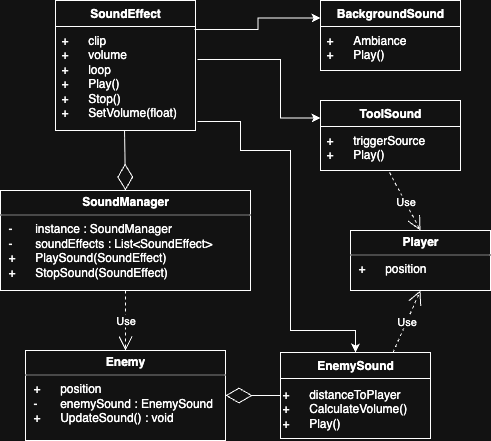

The diagram above was exported from draw.io. Its source (the exported page's mxGraphModel, read from the mxfile embedded in the PNG):
<mxGraphModel dx="495" dy="1667" grid="1" gridSize="10" guides="1" tooltips="1" connect="1" arrows="1" fold="1" page="1" pageScale="1" pageWidth="827" pageHeight="1169" math="0" shadow="0">
  <root>
    <mxCell id="WIyWlLk6GJQsqaUBKTNV-0" />
    <mxCell id="WIyWlLk6GJQsqaUBKTNV-1" parent="WIyWlLk6GJQsqaUBKTNV-0" />
    <mxCell id="WLXd36syD9CSgmP-IvEZ-9" value="&lt;p style=&quot;margin: 4px 0px 0px; text-align: center;&quot;&gt;&lt;b style=&quot;&quot;&gt;SoundManager&lt;/b&gt;&lt;/p&gt;&lt;hr size=&quot;1&quot; style=&quot;border-style:solid;&quot;&gt;&lt;p style=&quot;margin:0px;margin-left:8px;&quot;&gt;-&lt;span style=&quot;white-space: pre;&quot;&gt;&#09;&lt;/span&gt;instance : SoundManager&lt;/p&gt;&lt;p style=&quot;margin:0px;margin-left:8px;&quot;&gt;-&lt;span style=&quot;white-space: pre;&quot;&gt;&#09;&lt;/span&gt;soundEffects : List&amp;lt;SoundEffect&amp;gt;&lt;/p&gt;&lt;p style=&quot;margin:0px;margin-left:8px;&quot;&gt;&lt;span style=&quot;background-color: transparent; color: light-dark(rgb(0, 0, 0), rgb(255, 255, 255));&quot;&gt;+&lt;/span&gt;&lt;span style=&quot;background-color: transparent; color: light-dark(rgb(0, 0, 0), rgb(255, 255, 255)); white-space: pre;&quot;&gt;&#09;&lt;/span&gt;&lt;span style=&quot;background-color: transparent; color: light-dark(rgb(0, 0, 0), rgb(255, 255, 255));&quot;&gt;PlaySound(SoundEffect)&lt;/span&gt;&lt;/p&gt;&lt;p style=&quot;margin: 0px 0px 0px 8px;&quot;&gt;+&lt;span style=&quot;white-space: pre;&quot;&gt;&#09;&lt;/span&gt;StopSound(SoundEffect)&lt;/p&gt;" style="verticalAlign=top;align=left;overflow=fill;html=1;whiteSpace=wrap;" parent="WIyWlLk6GJQsqaUBKTNV-1" vertex="1">
      <mxGeometry x="40" y="-950" width="250" height="100" as="geometry" />
    </mxCell>
    <mxCell id="WLXd36syD9CSgmP-IvEZ-10" value="&lt;p style=&quot;margin: 4px 0px 0px; text-align: center;&quot;&gt;&lt;b style=&quot;&quot;&gt;Enemy&lt;/b&gt;&lt;/p&gt;&lt;hr size=&quot;1&quot; style=&quot;border-style:solid;&quot;&gt;&lt;p style=&quot;margin:0px;margin-left:8px;&quot;&gt;+&lt;span style=&quot;white-space: pre;&quot;&gt;&#09;&lt;/span&gt;position&lt;/p&gt;&lt;p style=&quot;margin:0px;margin-left:8px;&quot;&gt;-&lt;span style=&quot;white-space: pre;&quot;&gt;&#09;&lt;/span&gt;enemySound : EnemySound&lt;/p&gt;&lt;p style=&quot;margin:0px;margin-left:8px;&quot;&gt;&lt;span style=&quot;background-color: transparent; color: light-dark(rgb(0, 0, 0), rgb(255, 255, 255));&quot;&gt;+&lt;/span&gt;&lt;span style=&quot;background-color: transparent; color: light-dark(rgb(0, 0, 0), rgb(255, 255, 255)); white-space: pre;&quot;&gt;&#09;&lt;/span&gt;&lt;span style=&quot;background-color: transparent; color: light-dark(rgb(0, 0, 0), rgb(255, 255, 255));&quot;&gt;UpdateSound() : void&lt;/span&gt;&lt;/p&gt;" style="verticalAlign=top;align=left;overflow=fill;html=1;whiteSpace=wrap;" parent="WIyWlLk6GJQsqaUBKTNV-1" vertex="1">
      <mxGeometry x="65" y="-790" width="200" height="90" as="geometry" />
    </mxCell>
    <mxCell id="WLXd36syD9CSgmP-IvEZ-11" value="&lt;p style=&quot;margin: 4px 0px 0px; text-align: center;&quot;&gt;&lt;b&gt;Player&lt;/b&gt;&lt;/p&gt;&lt;hr size=&quot;1&quot; style=&quot;border-style:solid;&quot;&gt;&lt;p style=&quot;margin:0px;margin-left:8px;&quot;&gt;+&lt;span style=&quot;white-space: pre;&quot;&gt;&#09;&lt;/span&gt;position&lt;/p&gt;" style="verticalAlign=top;align=left;overflow=fill;html=1;whiteSpace=wrap;" parent="WIyWlLk6GJQsqaUBKTNV-1" vertex="1">
      <mxGeometry x="390" y="-910" width="140" height="60" as="geometry" />
    </mxCell>
    <mxCell id="WLXd36syD9CSgmP-IvEZ-20" value="Use" style="endArrow=open;endSize=12;dashed=1;html=1;rounded=0;exitX=0.5;exitY=1;exitDx=0;exitDy=0;entryX=0.5;entryY=0;entryDx=0;entryDy=0;" parent="WIyWlLk6GJQsqaUBKTNV-1" source="WLXd36syD9CSgmP-IvEZ-9" target="WLXd36syD9CSgmP-IvEZ-10" edge="1">
      <mxGeometry width="160" relative="1" as="geometry">
        <mxPoint x="45" y="-880" as="sourcePoint" />
        <mxPoint x="205" y="-880" as="targetPoint" />
      </mxGeometry>
    </mxCell>
    <mxCell id="VrQgt9rjueajHf1caCOk-25" style="edgeStyle=orthogonalEdgeStyle;rounded=0;orthogonalLoop=1;jettySize=auto;html=1;exitX=1.014;exitY=0.913;exitDx=0;exitDy=0;exitPerimeter=0;" edge="1" parent="WIyWlLk6GJQsqaUBKTNV-1" source="VrQgt9rjueajHf1caCOk-1" target="VrQgt9rjueajHf1caCOk-5">
      <mxGeometry relative="1" as="geometry">
        <mxPoint x="380" y="-810" as="targetPoint" />
        <Array as="points">
          <mxPoint x="280" y="-1019" />
          <mxPoint x="280" y="-990" />
          <mxPoint x="330" y="-990" />
          <mxPoint x="330" y="-810" />
          <mxPoint x="395" y="-810" />
        </Array>
      </mxGeometry>
    </mxCell>
    <mxCell id="VrQgt9rjueajHf1caCOk-0" value="&lt;b&gt;SoundEffect&lt;/b&gt;" style="swimlane;fontStyle=0;childLayout=stackLayout;horizontal=1;startSize=26;fillColor=none;horizontalStack=0;resizeParent=1;resizeParentMax=0;resizeLast=0;collapsible=1;marginBottom=0;whiteSpace=wrap;html=1;" vertex="1" parent="WIyWlLk6GJQsqaUBKTNV-1">
      <mxGeometry x="95" y="-1140" width="140" height="130" as="geometry" />
    </mxCell>
    <mxCell id="VrQgt9rjueajHf1caCOk-1" value="+&amp;nbsp;&lt;span style=&quot;white-space: pre;&quot;&gt;&#09;&lt;/span&gt;clip&lt;div&gt;+&lt;span style=&quot;white-space: pre;&quot;&gt;&#09;&lt;/span&gt;volume&lt;/div&gt;&lt;div&gt;+&amp;nbsp;&lt;span style=&quot;white-space: pre;&quot;&gt;&#09;&lt;/span&gt;loop&lt;/div&gt;&lt;div&gt;+&lt;span style=&quot;white-space: pre;&quot;&gt;&#09;&lt;/span&gt;Play()&lt;/div&gt;&lt;div&gt;+&lt;span style=&quot;white-space: pre;&quot;&gt;&#09;&lt;/span&gt;Stop()&lt;/div&gt;&lt;div&gt;+&lt;span style=&quot;white-space: pre;&quot;&gt;&#09;&lt;/span&gt;SetVolume(float)&lt;/div&gt;" style="text;strokeColor=none;fillColor=none;align=left;verticalAlign=top;spacingLeft=4;spacingRight=4;overflow=hidden;rotatable=0;points=[[0,0.5],[1,0.5]];portConstraint=eastwest;whiteSpace=wrap;html=1;" vertex="1" parent="VrQgt9rjueajHf1caCOk-0">
      <mxGeometry y="26" width="140" height="104" as="geometry" />
    </mxCell>
    <mxCell id="VrQgt9rjueajHf1caCOk-4" value="" style="endArrow=diamondThin;endFill=0;endSize=24;html=1;rounded=0;entryX=0.5;entryY=0;entryDx=0;entryDy=0;exitX=0.493;exitY=1;exitDx=0;exitDy=0;exitPerimeter=0;" edge="1" parent="WIyWlLk6GJQsqaUBKTNV-1" source="VrQgt9rjueajHf1caCOk-1" target="WLXd36syD9CSgmP-IvEZ-9">
      <mxGeometry width="160" relative="1" as="geometry">
        <mxPoint x="215" y="-1010" as="sourcePoint" />
        <mxPoint x="85" y="-880" as="targetPoint" />
      </mxGeometry>
    </mxCell>
    <mxCell id="VrQgt9rjueajHf1caCOk-5" value="&lt;b&gt;EnemySound&lt;/b&gt;" style="swimlane;fontStyle=0;childLayout=stackLayout;horizontal=1;startSize=26;fillColor=none;horizontalStack=0;resizeParent=1;resizeParentMax=0;resizeLast=0;collapsible=1;marginBottom=0;whiteSpace=wrap;html=1;" vertex="1" parent="WIyWlLk6GJQsqaUBKTNV-1">
      <mxGeometry x="320" y="-788" width="150" height="86" as="geometry" />
    </mxCell>
    <mxCell id="VrQgt9rjueajHf1caCOk-11" value="&lt;div&gt;+ &lt;span style=&quot;white-space: pre;&quot;&gt;&#09;&lt;/span&gt;distanceToPlayer&lt;/div&gt;&lt;div&gt;+&lt;span style=&quot;white-space: pre;&quot;&gt;&#09;&lt;/span&gt;CalculateVolume()&lt;/div&gt;&lt;div&gt;+&lt;span style=&quot;white-space: pre;&quot;&gt;&#09;&lt;/span&gt;Play()&amp;nbsp;&lt;/div&gt;" style="text;html=1;align=left;verticalAlign=middle;resizable=0;points=[];autosize=1;strokeColor=none;fillColor=none;" vertex="1" parent="VrQgt9rjueajHf1caCOk-5">
      <mxGeometry y="26" width="150" height="60" as="geometry" />
    </mxCell>
    <mxCell id="VrQgt9rjueajHf1caCOk-9" value="" style="endArrow=diamondThin;endFill=0;endSize=24;html=1;rounded=0;entryX=1;entryY=0.5;entryDx=0;entryDy=0;exitX=0;exitY=0.5;exitDx=0;exitDy=0;" edge="1" parent="WIyWlLk6GJQsqaUBKTNV-1" source="VrQgt9rjueajHf1caCOk-5" target="WLXd36syD9CSgmP-IvEZ-10">
      <mxGeometry width="160" relative="1" as="geometry">
        <mxPoint x="-55" y="-720" as="sourcePoint" />
        <mxPoint x="105" y="-720" as="targetPoint" />
      </mxGeometry>
    </mxCell>
    <mxCell id="VrQgt9rjueajHf1caCOk-10" value="Use" style="endArrow=open;endSize=12;dashed=1;html=1;rounded=0;entryX=0.5;entryY=1;entryDx=0;entryDy=0;exitX=0.75;exitY=0;exitDx=0;exitDy=0;" edge="1" parent="WIyWlLk6GJQsqaUBKTNV-1" source="VrQgt9rjueajHf1caCOk-5" target="WLXd36syD9CSgmP-IvEZ-11">
      <mxGeometry width="160" relative="1" as="geometry">
        <mxPoint x="489" y="-745" as="sourcePoint" />
        <mxPoint x="385" y="-650" as="targetPoint" />
      </mxGeometry>
    </mxCell>
    <mxCell id="VrQgt9rjueajHf1caCOk-14" value="&lt;b&gt;BackgroundSound&lt;/b&gt;" style="swimlane;fontStyle=0;childLayout=stackLayout;horizontal=1;startSize=26;fillColor=none;horizontalStack=0;resizeParent=1;resizeParentMax=0;resizeLast=0;collapsible=1;marginBottom=0;whiteSpace=wrap;html=1;" vertex="1" parent="WIyWlLk6GJQsqaUBKTNV-1">
      <mxGeometry x="360" y="-1140" width="140" height="70" as="geometry" />
    </mxCell>
    <mxCell id="VrQgt9rjueajHf1caCOk-15" value="+&amp;nbsp;&lt;span style=&quot;white-space: pre;&quot;&gt;&#09;&lt;/span&gt;Ambiance&lt;div&gt;+&amp;nbsp;&lt;span style=&quot;white-space: pre;&quot;&gt;&#09;&lt;/span&gt;Play()&lt;/div&gt;" style="text;strokeColor=none;fillColor=none;align=left;verticalAlign=top;spacingLeft=4;spacingRight=4;overflow=hidden;rotatable=0;points=[[0,0.5],[1,0.5]];portConstraint=eastwest;whiteSpace=wrap;html=1;" vertex="1" parent="VrQgt9rjueajHf1caCOk-14">
      <mxGeometry y="26" width="140" height="44" as="geometry" />
    </mxCell>
    <mxCell id="VrQgt9rjueajHf1caCOk-18" value="&lt;b&gt;ToolSound&lt;/b&gt;" style="swimlane;fontStyle=0;childLayout=stackLayout;horizontal=1;startSize=26;fillColor=none;horizontalStack=0;resizeParent=1;resizeParentMax=0;resizeLast=0;collapsible=1;marginBottom=0;whiteSpace=wrap;html=1;" vertex="1" parent="WIyWlLk6GJQsqaUBKTNV-1">
      <mxGeometry x="360" y="-1040" width="140" height="70" as="geometry" />
    </mxCell>
    <mxCell id="VrQgt9rjueajHf1caCOk-19" value="+&amp;nbsp;&lt;span style=&quot;white-space: pre;&quot;&gt;&#09;&lt;/span&gt;triggerSource&lt;div&gt;+&amp;nbsp;&lt;span style=&quot;white-space: pre;&quot;&gt;&#09;&lt;/span&gt;Play()&lt;/div&gt;" style="text;strokeColor=none;fillColor=none;align=left;verticalAlign=top;spacingLeft=4;spacingRight=4;overflow=hidden;rotatable=0;points=[[0,0.5],[1,0.5]];portConstraint=eastwest;whiteSpace=wrap;html=1;" vertex="1" parent="VrQgt9rjueajHf1caCOk-18">
      <mxGeometry y="26" width="140" height="44" as="geometry" />
    </mxCell>
    <mxCell id="VrQgt9rjueajHf1caCOk-23" style="edgeStyle=orthogonalEdgeStyle;rounded=0;orthogonalLoop=1;jettySize=auto;html=1;entryX=0;entryY=0.25;entryDx=0;entryDy=0;exitX=0.993;exitY=0.029;exitDx=0;exitDy=0;exitPerimeter=0;" edge="1" parent="WIyWlLk6GJQsqaUBKTNV-1" source="VrQgt9rjueajHf1caCOk-1" target="VrQgt9rjueajHf1caCOk-14">
      <mxGeometry relative="1" as="geometry" />
    </mxCell>
    <mxCell id="VrQgt9rjueajHf1caCOk-24" style="edgeStyle=orthogonalEdgeStyle;rounded=0;orthogonalLoop=1;jettySize=auto;html=1;entryX=0;entryY=0.25;entryDx=0;entryDy=0;exitX=1.014;exitY=0.317;exitDx=0;exitDy=0;exitPerimeter=0;" edge="1" parent="WIyWlLk6GJQsqaUBKTNV-1" source="VrQgt9rjueajHf1caCOk-1" target="VrQgt9rjueajHf1caCOk-18">
      <mxGeometry relative="1" as="geometry">
        <Array as="points">
          <mxPoint x="320" y="-1081" />
          <mxPoint x="320" y="-1022" />
        </Array>
      </mxGeometry>
    </mxCell>
    <mxCell id="VrQgt9rjueajHf1caCOk-27" value="Use" style="endArrow=open;endSize=12;dashed=1;html=1;rounded=0;exitX=0.493;exitY=1.045;exitDx=0;exitDy=0;exitPerimeter=0;entryX=0.5;entryY=0;entryDx=0;entryDy=0;" edge="1" parent="WIyWlLk6GJQsqaUBKTNV-1" source="VrQgt9rjueajHf1caCOk-19" target="WLXd36syD9CSgmP-IvEZ-11">
      <mxGeometry width="160" relative="1" as="geometry">
        <mxPoint x="450" y="-950" as="sourcePoint" />
        <mxPoint x="610" y="-950" as="targetPoint" />
      </mxGeometry>
    </mxCell>
  </root>
</mxGraphModel>